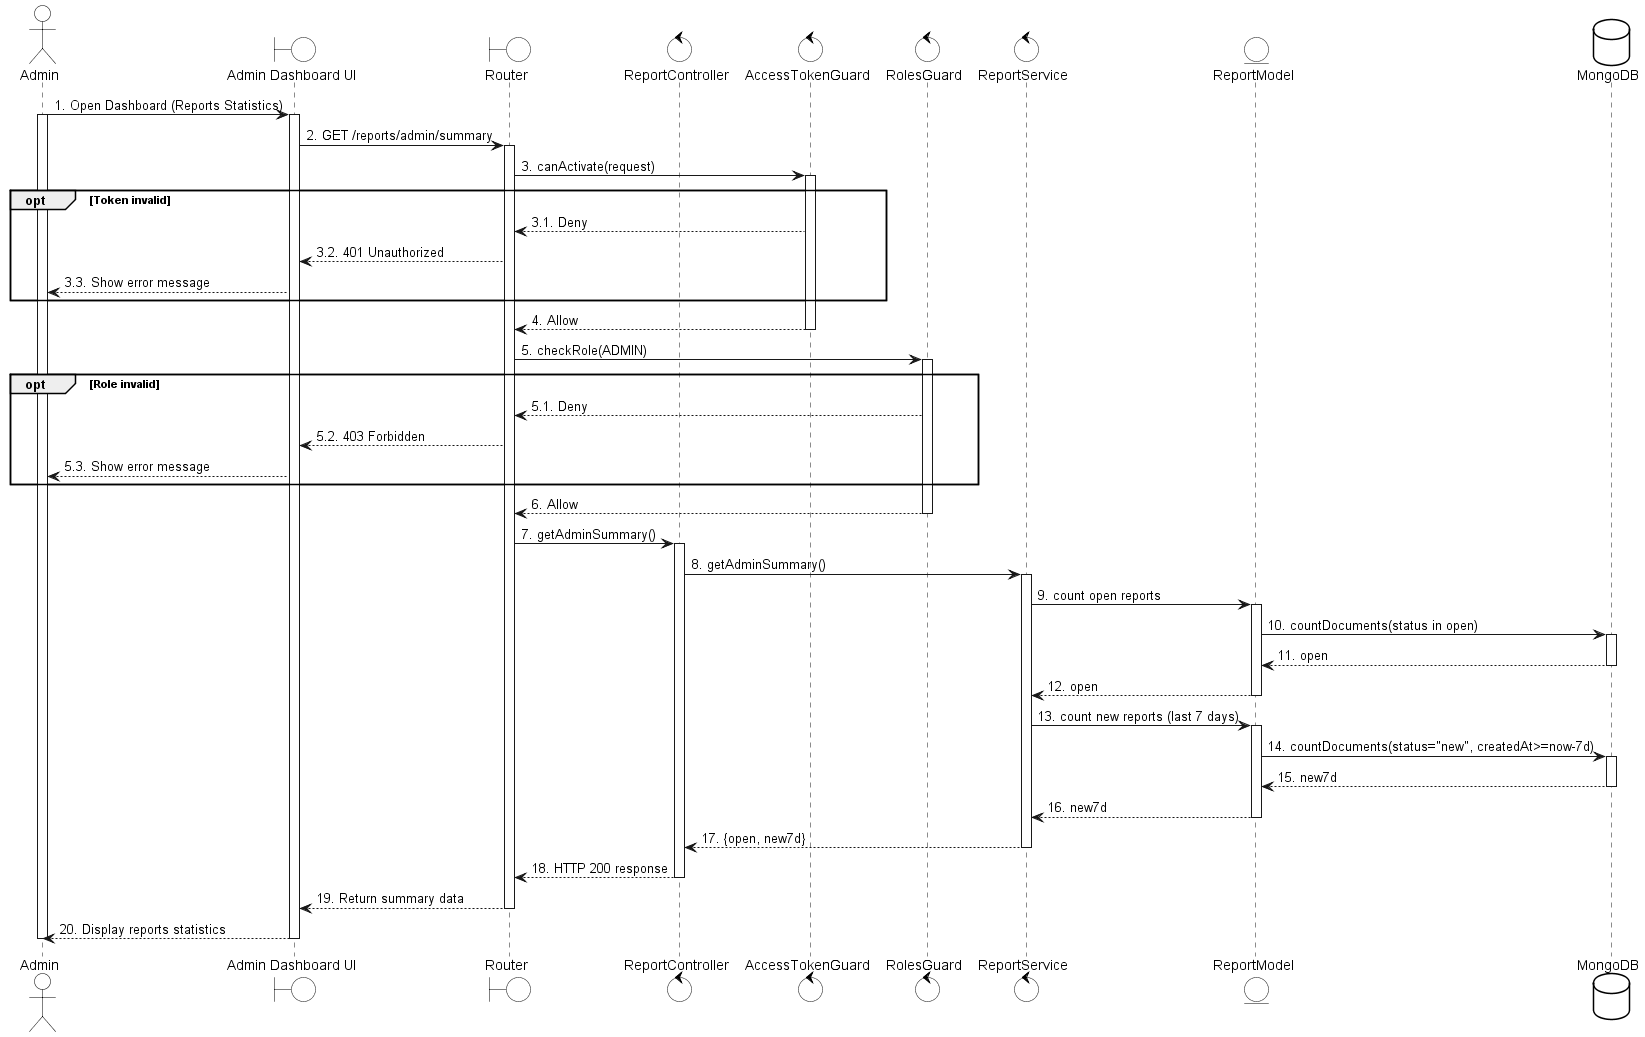

The diagram above was rendered by PlantUML. Its source (embedded in the PNG):
@startuml
skinparam {
  ActorBackgroundColor #FFFFFF
  BoundaryBackgroundColor #FFFFFF
  ControlBackgroundColor #FFFFFF
  EntityBackgroundColor #FFFFFF
  DatabaseBackgroundColor #FFFFFF
  ActorBorderColor black
  BoundaryBorderColor black
  ControlBorderColor black
  EntityBorderColor black
  DatabaseBorderColor black
}

actor Admin
boundary "Admin Dashboard UI" as UI
boundary Router
control ReportController
control AccessTokenGuard
control RolesGuard
control ReportService
entity ReportModel
database MongoDB

Admin -> UI: 1. Open Dashboard (Reports Statistics)
activate Admin
activate UI

UI -> Router: 2. GET /reports/admin/summary
activate Router

Router -> AccessTokenGuard: 3. canActivate(request)
activate AccessTokenGuard

opt Token invalid
  AccessTokenGuard --> Router: 3.1. Deny
  Router --> UI: 3.2. 401 Unauthorized
  UI --> Admin: 3.3. Show error message
end

AccessTokenGuard --> Router: 4. Allow
deactivate AccessTokenGuard

Router -> RolesGuard: 5. checkRole(ADMIN)
activate RolesGuard

opt Role invalid
  RolesGuard --> Router: 5.1. Deny
  Router --> UI: 5.2. 403 Forbidden
  UI --> Admin: 5.3. Show error message
end

RolesGuard --> Router: 6. Allow
deactivate RolesGuard

Router -> ReportController: 7. getAdminSummary()
activate ReportController

ReportController -> ReportService: 8. getAdminSummary()
activate ReportService

ReportService -> ReportModel: 9. count open reports
activate ReportModel
ReportModel -> MongoDB: 10. countDocuments(status in open)
activate MongoDB
MongoDB --> ReportModel: 11. open
deactivate MongoDB
ReportModel --> ReportService: 12. open
deactivate ReportModel

ReportService -> ReportModel: 13. count new reports (last 7 days)
activate ReportModel
ReportModel -> MongoDB: 14. countDocuments(status="new", createdAt>=now-7d)
activate MongoDB
MongoDB --> ReportModel: 15. new7d
deactivate MongoDB
ReportModel --> ReportService: 16. new7d
deactivate ReportModel

ReportService --> ReportController: 17. {open, new7d}
deactivate ReportService

ReportController --> Router: 18. HTTP 200 response
deactivate ReportController

Router --> UI: 19. Return summary data
deactivate Router

UI --> Admin: 20. Display reports statistics
deactivate UI
deactivate Admin

@enduml